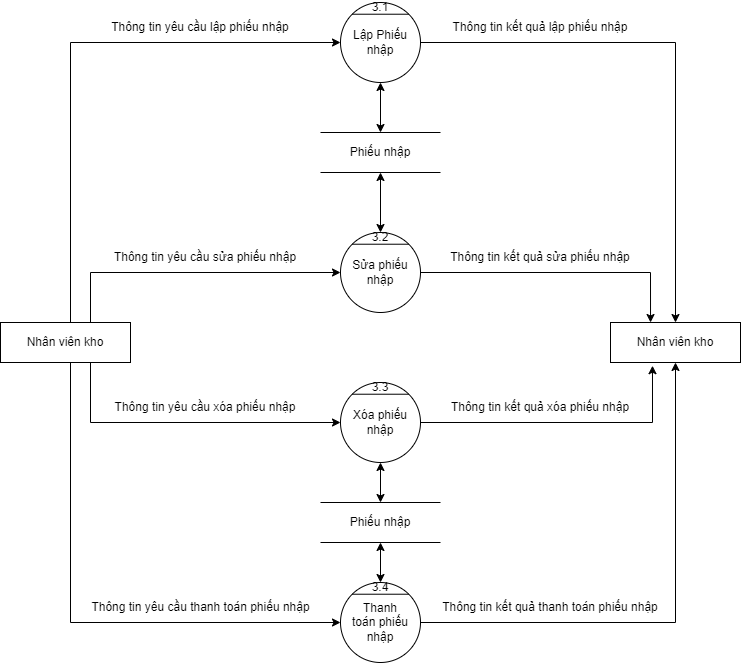

The diagram above was exported from draw.io. Its source (the exported page's mxGraphModel, read from the mxfile embedded in the PNG):
<mxGraphModel dx="1886" dy="205" grid="1" gridSize="10" guides="1" tooltips="1" connect="1" arrows="1" fold="1" page="1" pageScale="1" pageWidth="850" pageHeight="100" math="0" shadow="0">
  <root>
    <mxCell id="0" />
    <mxCell id="1" parent="0" />
    <mxCell id="ahQ1BbihBZmJjtog3b1K-28" style="edgeStyle=orthogonalEdgeStyle;rounded=0;orthogonalLoop=1;jettySize=auto;html=1;" edge="1" parent="1" source="9p8satyFdQIVH4j7WVY4-1" target="ahQ1BbihBZmJjtog3b1K-23">
      <mxGeometry relative="1" as="geometry" />
    </mxCell>
    <mxCell id="9p8satyFdQIVH4j7WVY4-1" value="" style="ellipse;whiteSpace=wrap;html=1;aspect=fixed;" parent="1" vertex="1">
      <mxGeometry x="290" y="420" width="80" height="80" as="geometry" />
    </mxCell>
    <mxCell id="9p8satyFdQIVH4j7WVY4-2" value="" style="endArrow=none;html=1;rounded=0;exitX=0;exitY=0;exitDx=0;exitDy=0;entryX=1;entryY=0;entryDx=0;entryDy=0;" parent="1" source="9p8satyFdQIVH4j7WVY4-1" target="9p8satyFdQIVH4j7WVY4-1" edge="1">
      <mxGeometry width="50" height="50" relative="1" as="geometry">
        <mxPoint x="-88.28427124746213" y="441.71572875253787" as="sourcePoint" />
        <mxPoint x="-31.71572875253787" y="441.71572875253787" as="targetPoint" />
      </mxGeometry>
    </mxCell>
    <mxCell id="9p8satyFdQIVH4j7WVY4-3" value="3.1" style="text;html=1;strokeColor=none;fillColor=none;align=center;verticalAlign=middle;whiteSpace=wrap;rounded=0;" parent="1" vertex="1">
      <mxGeometry x="320" y="420" width="20" height="10" as="geometry" />
    </mxCell>
    <mxCell id="9p8satyFdQIVH4j7WVY4-4" value="Lập Phiếu nhập" style="text;html=1;strokeColor=none;fillColor=none;align=center;verticalAlign=middle;whiteSpace=wrap;rounded=0;" parent="1" vertex="1">
      <mxGeometry x="300" y="445" width="60" height="30" as="geometry" />
    </mxCell>
    <mxCell id="ahQ1BbihBZmJjtog3b1K-24" style="edgeStyle=orthogonalEdgeStyle;rounded=0;orthogonalLoop=1;jettySize=auto;html=1;entryX=0;entryY=0.5;entryDx=0;entryDy=0;" edge="1" parent="1" source="9p8satyFdQIVH4j7WVY4-5" target="9p8satyFdQIVH4j7WVY4-1">
      <mxGeometry relative="1" as="geometry">
        <Array as="points">
          <mxPoint x="20" y="460" />
        </Array>
      </mxGeometry>
    </mxCell>
    <mxCell id="ahQ1BbihBZmJjtog3b1K-25" style="edgeStyle=orthogonalEdgeStyle;rounded=0;orthogonalLoop=1;jettySize=auto;html=1;entryX=0;entryY=0.5;entryDx=0;entryDy=0;" edge="1" parent="1" source="9p8satyFdQIVH4j7WVY4-5" target="ahQ1BbihBZmJjtog3b1K-3">
      <mxGeometry relative="1" as="geometry">
        <Array as="points">
          <mxPoint x="40" y="690" />
        </Array>
      </mxGeometry>
    </mxCell>
    <mxCell id="ahQ1BbihBZmJjtog3b1K-26" style="edgeStyle=orthogonalEdgeStyle;rounded=0;orthogonalLoop=1;jettySize=auto;html=1;entryX=0;entryY=0.5;entryDx=0;entryDy=0;" edge="1" parent="1" source="9p8satyFdQIVH4j7WVY4-5" target="ahQ1BbihBZmJjtog3b1K-11">
      <mxGeometry relative="1" as="geometry">
        <Array as="points">
          <mxPoint x="20" y="1040" />
        </Array>
      </mxGeometry>
    </mxCell>
    <mxCell id="ahQ1BbihBZmJjtog3b1K-27" style="edgeStyle=orthogonalEdgeStyle;rounded=0;orthogonalLoop=1;jettySize=auto;html=1;entryX=0;entryY=0.5;entryDx=0;entryDy=0;" edge="1" parent="1" source="9p8satyFdQIVH4j7WVY4-5" target="ahQ1BbihBZmJjtog3b1K-7">
      <mxGeometry relative="1" as="geometry">
        <Array as="points">
          <mxPoint x="40" y="840" />
        </Array>
      </mxGeometry>
    </mxCell>
    <mxCell id="9p8satyFdQIVH4j7WVY4-5" value="Nhân viên kho" style="rounded=0;whiteSpace=wrap;html=1;" parent="1" vertex="1">
      <mxGeometry x="-50" y="740" width="130" height="40" as="geometry" />
    </mxCell>
    <mxCell id="9p8satyFdQIVH4j7WVY4-6" value="Phiếu nhập" style="shape=partialRectangle;whiteSpace=wrap;html=1;left=0;right=0;fillColor=none;" parent="1" vertex="1">
      <mxGeometry x="270" y="550" width="120" height="40" as="geometry" />
    </mxCell>
    <mxCell id="ahQ1BbihBZmJjtog3b1K-3" value="" style="ellipse;whiteSpace=wrap;html=1;aspect=fixed;" vertex="1" parent="1">
      <mxGeometry x="290" y="650" width="80" height="80" as="geometry" />
    </mxCell>
    <mxCell id="ahQ1BbihBZmJjtog3b1K-4" value="" style="endArrow=none;html=1;rounded=0;exitX=0;exitY=0;exitDx=0;exitDy=0;entryX=1;entryY=0;entryDx=0;entryDy=0;" edge="1" parent="1" source="ahQ1BbihBZmJjtog3b1K-3" target="ahQ1BbihBZmJjtog3b1K-3">
      <mxGeometry width="50" height="50" relative="1" as="geometry">
        <mxPoint x="-88.28427124746213" y="671.7157287525379" as="sourcePoint" />
        <mxPoint x="-31.71572875253787" y="671.7157287525379" as="targetPoint" />
      </mxGeometry>
    </mxCell>
    <mxCell id="ahQ1BbihBZmJjtog3b1K-5" value="3.2" style="text;html=1;strokeColor=none;fillColor=none;align=center;verticalAlign=middle;whiteSpace=wrap;rounded=0;" vertex="1" parent="1">
      <mxGeometry x="320" y="650" width="20" height="10" as="geometry" />
    </mxCell>
    <mxCell id="ahQ1BbihBZmJjtog3b1K-29" style="edgeStyle=orthogonalEdgeStyle;rounded=0;orthogonalLoop=1;jettySize=auto;html=1;entryX=0.308;entryY=0;entryDx=0;entryDy=0;entryPerimeter=0;" edge="1" parent="1" target="ahQ1BbihBZmJjtog3b1K-23">
      <mxGeometry relative="1" as="geometry">
        <mxPoint x="370" y="690" as="sourcePoint" />
      </mxGeometry>
    </mxCell>
    <mxCell id="ahQ1BbihBZmJjtog3b1K-6" value="Sửa phiếu nhập" style="text;html=1;strokeColor=none;fillColor=none;align=center;verticalAlign=middle;whiteSpace=wrap;rounded=0;" vertex="1" parent="1">
      <mxGeometry x="300" y="675" width="60" height="30" as="geometry" />
    </mxCell>
    <mxCell id="ahQ1BbihBZmJjtog3b1K-30" style="edgeStyle=orthogonalEdgeStyle;rounded=0;orthogonalLoop=1;jettySize=auto;html=1;entryX=0.323;entryY=1.08;entryDx=0;entryDy=0;entryPerimeter=0;" edge="1" parent="1" source="ahQ1BbihBZmJjtog3b1K-7" target="ahQ1BbihBZmJjtog3b1K-23">
      <mxGeometry relative="1" as="geometry" />
    </mxCell>
    <mxCell id="ahQ1BbihBZmJjtog3b1K-7" value="" style="ellipse;whiteSpace=wrap;html=1;aspect=fixed;" vertex="1" parent="1">
      <mxGeometry x="290" y="800" width="80" height="80" as="geometry" />
    </mxCell>
    <mxCell id="ahQ1BbihBZmJjtog3b1K-8" value="" style="endArrow=none;html=1;rounded=0;exitX=0;exitY=0;exitDx=0;exitDy=0;entryX=1;entryY=0;entryDx=0;entryDy=0;" edge="1" parent="1" source="ahQ1BbihBZmJjtog3b1K-7" target="ahQ1BbihBZmJjtog3b1K-7">
      <mxGeometry width="50" height="50" relative="1" as="geometry">
        <mxPoint x="-88.28427124746213" y="821.7157287525379" as="sourcePoint" />
        <mxPoint x="-31.71572875253787" y="821.7157287525379" as="targetPoint" />
      </mxGeometry>
    </mxCell>
    <mxCell id="ahQ1BbihBZmJjtog3b1K-9" value="3.3" style="text;html=1;strokeColor=none;fillColor=none;align=center;verticalAlign=middle;whiteSpace=wrap;rounded=0;" vertex="1" parent="1">
      <mxGeometry x="320" y="800" width="20" height="10" as="geometry" />
    </mxCell>
    <mxCell id="ahQ1BbihBZmJjtog3b1K-10" value="Xóa phiếu nhập" style="text;html=1;strokeColor=none;fillColor=none;align=center;verticalAlign=middle;whiteSpace=wrap;rounded=0;" vertex="1" parent="1">
      <mxGeometry x="300" y="825" width="60" height="30" as="geometry" />
    </mxCell>
    <mxCell id="ahQ1BbihBZmJjtog3b1K-31" style="edgeStyle=orthogonalEdgeStyle;rounded=0;orthogonalLoop=1;jettySize=auto;html=1;entryX=0.5;entryY=1;entryDx=0;entryDy=0;" edge="1" parent="1" source="ahQ1BbihBZmJjtog3b1K-11" target="ahQ1BbihBZmJjtog3b1K-23">
      <mxGeometry relative="1" as="geometry" />
    </mxCell>
    <mxCell id="ahQ1BbihBZmJjtog3b1K-11" value="" style="ellipse;whiteSpace=wrap;html=1;aspect=fixed;" vertex="1" parent="1">
      <mxGeometry x="290" y="1000" width="80" height="80" as="geometry" />
    </mxCell>
    <mxCell id="ahQ1BbihBZmJjtog3b1K-12" value="" style="endArrow=none;html=1;rounded=0;exitX=0;exitY=0;exitDx=0;exitDy=0;entryX=1;entryY=0;entryDx=0;entryDy=0;" edge="1" parent="1" source="ahQ1BbihBZmJjtog3b1K-11" target="ahQ1BbihBZmJjtog3b1K-11">
      <mxGeometry width="50" height="50" relative="1" as="geometry">
        <mxPoint x="-88.28427124746213" y="1021.7157287525379" as="sourcePoint" />
        <mxPoint x="-31.71572875253787" y="1021.7157287525379" as="targetPoint" />
      </mxGeometry>
    </mxCell>
    <mxCell id="ahQ1BbihBZmJjtog3b1K-13" value="3.4" style="text;html=1;strokeColor=none;fillColor=none;align=center;verticalAlign=middle;whiteSpace=wrap;rounded=0;" vertex="1" parent="1">
      <mxGeometry x="320" y="1000" width="20" height="10" as="geometry" />
    </mxCell>
    <mxCell id="ahQ1BbihBZmJjtog3b1K-14" value="Thanh toán phiếu nhập" style="text;html=1;strokeColor=none;fillColor=none;align=center;verticalAlign=middle;whiteSpace=wrap;rounded=0;" vertex="1" parent="1">
      <mxGeometry x="300" y="1025" width="60" height="30" as="geometry" />
    </mxCell>
    <mxCell id="ahQ1BbihBZmJjtog3b1K-16" value="Phiếu nhập" style="shape=partialRectangle;whiteSpace=wrap;html=1;left=0;right=0;fillColor=none;" vertex="1" parent="1">
      <mxGeometry x="270" y="920" width="120" height="40" as="geometry" />
    </mxCell>
    <mxCell id="ahQ1BbihBZmJjtog3b1K-17" value="" style="endArrow=classic;startArrow=classic;html=1;rounded=0;exitX=0.5;exitY=0;exitDx=0;exitDy=0;entryX=0.5;entryY=1;entryDx=0;entryDy=0;" edge="1" parent="1" source="ahQ1BbihBZmJjtog3b1K-16" target="ahQ1BbihBZmJjtog3b1K-7">
      <mxGeometry width="50" height="50" relative="1" as="geometry">
        <mxPoint x="210" y="810" as="sourcePoint" />
        <mxPoint x="260" y="760" as="targetPoint" />
      </mxGeometry>
    </mxCell>
    <mxCell id="ahQ1BbihBZmJjtog3b1K-18" value="" style="endArrow=classic;startArrow=classic;html=1;rounded=0;exitX=0.5;exitY=0;exitDx=0;exitDy=0;" edge="1" parent="1" source="ahQ1BbihBZmJjtog3b1K-13">
      <mxGeometry width="50" height="50" relative="1" as="geometry">
        <mxPoint x="340" y="930" as="sourcePoint" />
        <mxPoint x="330" y="960" as="targetPoint" />
      </mxGeometry>
    </mxCell>
    <mxCell id="ahQ1BbihBZmJjtog3b1K-19" value="" style="endArrow=classic;startArrow=classic;html=1;rounded=0;entryX=0.5;entryY=1;entryDx=0;entryDy=0;" edge="1" parent="1" target="9p8satyFdQIVH4j7WVY4-1">
      <mxGeometry width="50" height="50" relative="1" as="geometry">
        <mxPoint x="330" y="550" as="sourcePoint" />
        <mxPoint x="340" y="970" as="targetPoint" />
      </mxGeometry>
    </mxCell>
    <mxCell id="ahQ1BbihBZmJjtog3b1K-20" value="" style="endArrow=classic;startArrow=classic;html=1;rounded=0;entryX=0.5;entryY=1;entryDx=0;entryDy=0;exitX=0.5;exitY=0;exitDx=0;exitDy=0;" edge="1" parent="1" source="ahQ1BbihBZmJjtog3b1K-5" target="9p8satyFdQIVH4j7WVY4-6">
      <mxGeometry width="50" height="50" relative="1" as="geometry">
        <mxPoint x="340" y="560" as="sourcePoint" />
        <mxPoint x="340" y="510" as="targetPoint" />
      </mxGeometry>
    </mxCell>
    <mxCell id="ahQ1BbihBZmJjtog3b1K-23" value="Nhân viên kho" style="rounded=0;whiteSpace=wrap;html=1;" vertex="1" parent="1">
      <mxGeometry x="560" y="740" width="130" height="40" as="geometry" />
    </mxCell>
    <mxCell id="ahQ1BbihBZmJjtog3b1K-32" value="Thông tin yêu cầu lập phiếu nhập" style="text;html=1;strokeColor=none;fillColor=none;align=center;verticalAlign=middle;whiteSpace=wrap;rounded=0;" vertex="1" parent="1">
      <mxGeometry x="60" y="430" width="180" height="30" as="geometry" />
    </mxCell>
    <mxCell id="ahQ1BbihBZmJjtog3b1K-33" value="Thông tin yêu cầu sửa phiếu nhập" style="text;html=1;strokeColor=none;fillColor=none;align=center;verticalAlign=middle;whiteSpace=wrap;rounded=0;" vertex="1" parent="1">
      <mxGeometry x="60" y="660" width="190" height="30" as="geometry" />
    </mxCell>
    <mxCell id="ahQ1BbihBZmJjtog3b1K-34" value="Thông tin yêu cầu xóa phiếu nhập" style="text;html=1;strokeColor=none;fillColor=none;align=center;verticalAlign=middle;whiteSpace=wrap;rounded=0;" vertex="1" parent="1">
      <mxGeometry x="60" y="810" width="190" height="30" as="geometry" />
    </mxCell>
    <mxCell id="ahQ1BbihBZmJjtog3b1K-35" value="Thông tin yêu cầu thanh toán phiếu nhập" style="text;html=1;strokeColor=none;fillColor=none;align=center;verticalAlign=middle;whiteSpace=wrap;rounded=0;" vertex="1" parent="1">
      <mxGeometry x="37.5" y="1010" width="225" height="30" as="geometry" />
    </mxCell>
    <mxCell id="ahQ1BbihBZmJjtog3b1K-36" value="Thông tin kết quả lập phiếu nhập" style="text;html=1;strokeColor=none;fillColor=none;align=center;verticalAlign=middle;whiteSpace=wrap;rounded=0;" vertex="1" parent="1">
      <mxGeometry x="400" y="430" width="180" height="30" as="geometry" />
    </mxCell>
    <mxCell id="ahQ1BbihBZmJjtog3b1K-37" value="Thông tin kết quả sửa phiếu nhập" style="text;html=1;strokeColor=none;fillColor=none;align=center;verticalAlign=middle;whiteSpace=wrap;rounded=0;" vertex="1" parent="1">
      <mxGeometry x="390" y="660" width="200" height="30" as="geometry" />
    </mxCell>
    <mxCell id="ahQ1BbihBZmJjtog3b1K-38" value="Thông tin kết quả xóa phiếu nhập" style="text;html=1;strokeColor=none;fillColor=none;align=center;verticalAlign=middle;whiteSpace=wrap;rounded=0;" vertex="1" parent="1">
      <mxGeometry x="390" y="810" width="200" height="30" as="geometry" />
    </mxCell>
    <mxCell id="ahQ1BbihBZmJjtog3b1K-39" value="Thông tin kết quả thanh toán phiếu nhập" style="text;html=1;strokeColor=none;fillColor=none;align=center;verticalAlign=middle;whiteSpace=wrap;rounded=0;" vertex="1" parent="1">
      <mxGeometry x="390" y="1010" width="220" height="30" as="geometry" />
    </mxCell>
  </root>
</mxGraphModel>